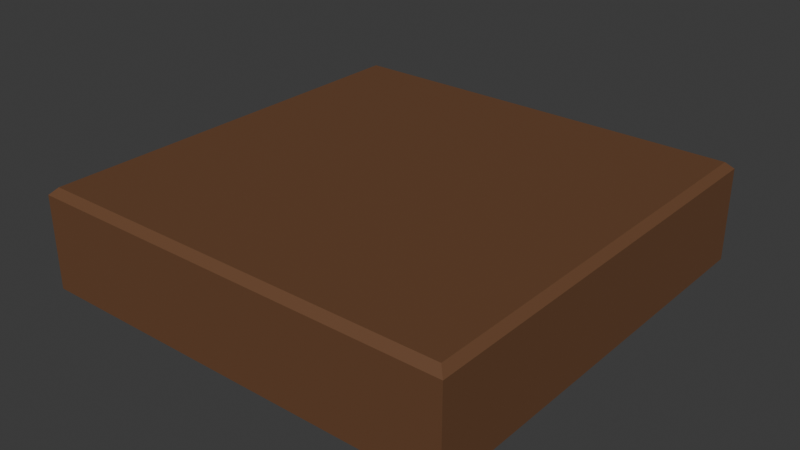 # Source: floor1.blend  (saved by Blender 4.2.66; exported with 4.5.12 LTS)
import bpy
from mathutils import Matrix  # noqa: F401  (used for matrix-valued properties, if any)

bpy.ops.wm.read_factory_settings(use_empty=True)
scene = bpy.context.scene
scene.name = 'Scene'

# ---- collections
col_collection = bpy.data.collections.new('Collection'); scene.collection.children.link(col_collection)

# ---- materials (node trees are filled in below, after node groups)
mat_material = bpy.data.materials.new('Material')
mat_material.alpha_threshold = 0.0
mat_material.roughness = 0.5
mat_material.line_color = (0.0, 0.0, 0.0, 1.0)

# ---- material node trees
mat_material.use_nodes = True; mat_material.node_tree.nodes.clear()
_N = mat_material.node_tree.nodes; _L = mat_material.node_tree.links
n0 = _N.new('ShaderNodeOutputMaterial'); n0.name = 'Material Output'; n0.location = (300, 300)
n1 = _N.new('ShaderNodeBsdfPrincipled'); n1.name = 'Principled BSDF'; n1.location = (10, 300)
n1.inputs[0].default_value = (0.147, 0.0648, 0.02843, 1.0)
n1.inputs[2].default_value = 0.658
n1.inputs[3].default_value = 1.45
_L.new(n1.outputs[0], n0.inputs[0])
n0.is_active_output = True

# ---- world
world_world = bpy.data.worlds.new('World'); scene.world = world_world
world_world.use_nodes = True; world_world.node_tree.nodes.clear()
_N = world_world.node_tree.nodes; _L = world_world.node_tree.links
n0 = _N.new('ShaderNodeOutputWorld'); n0.name = 'World Output'; n0.location = (300, 300)
n1 = _N.new('ShaderNodeBackground'); n1.name = 'Background'; n1.location = (10, 300)
n1.inputs[0].default_value = (0.05088, 0.05088, 0.05088, 1.0)
_L.new(n1.outputs[0], n0.inputs[0])
n0.is_active_output = True
world_world.color = (0.05088, 0.05088, 0.05088)
world_world.sun_shadow_jitter_overblur = 0.0

# ---- meshes
me_cube_001 = bpy.data.meshes.new('Cube.001')
me_cube_001.from_pydata([(-0.5, -0.5, 0.006485), (-0.5, 0.5, 0.006485), (0.5, -0.5, 0.006485), (0.5, 0.5, 0.006485), (-0.4839, -0.4839, 0.2394), (-0.5, -0.5, 0.2233), (-0.4839, 0.4839, 0.2394), (-0.5, 0.5, 0.2233), (0.4839, -0.4839, 0.2394), (0.5, -0.5, 0.2233), (0.4839, 0.4839, 0.2394), (0.5, 0.5, 0.2233)], [], [(10, 6, 4, 8), (3, 11, 9, 2), (0, 5, 7, 1), (1, 3, 2, 0), (1, 7, 11, 3), (4, 6, 7, 5), (6, 10, 11, 7), (10, 8, 9, 11), (8, 4, 5, 9), (2, 9, 5, 0)])
_uv = me_cube_001.uv_layers.new(name='UVMap')
_uv.uv.foreach_set('vector', [0.629, 0.504, 0.871, 0.504, 0.871, 0.746, 0.629, 0.746, 0.375, 0.5, 0.6077, 0.5, 0.6077, 0.75, 0.375, 0.75, 0.375, 0.0, 0.6077, 0.0, 0.6077, 0.25, 0.375, 0.25, 0.125, 0.5, 0.375, 0.5, 0.375, 0.75, 0.125, 0.75, 0.375, 0.25, 0.6077, 0.25, 0.6077, 0.5, 0.375, 0.5, 0.871, 0.746, 0.871, 0.504, 0.875, 0.5, 0.875, 0.75, 0.871, 0.504, 0.629, 0.504, 0.625, 0.5, 0.875, 0.5, 0.629, 0.504, 0.629, 0.746, 0.6077, 0.75, 0.6077, 0.5, 0.629, 0.746, 0.871, 0.746, 0.875, 0.75, 0.625, 0.75, 0.375, 0.75, 0.6077, 0.75, 0.6077, 1.0, 0.375, 1.0])
me_cube_001.materials.append(mat_material)
me_cube_001.update()

# ---- objects
ob_cube = bpy.data.objects.new('Cube', me_cube_001)

# ---- transforms, parenting, visibility, modifiers, constraints
ob_cube.location = (0.0, 0.0, 0.0)

# ---- collection membership
col_collection.objects.link(ob_cube)

# ---- scene / render settings (as saved in the file)
scene.frame_start = 1; scene.frame_end = 250; scene.frame_set(1)
scene.render.engine = 'BLENDER_EEVEE_NEXT'
bpy.context.view_layer.update()

# ---- added for rendering (the .blend has no active camera and no usable light): camera, sun
cam_auto = bpy.data.cameras.new('AutoCamera')
cam_auto.lens = 50.0
cam_auto.sensor_width = 36.0
cam_auto.clip_end = 1000.0
ob_auto_camera = bpy.data.objects.new('AutoCamera', cam_auto)
scene.collection.objects.link(ob_auto_camera)
ob_auto_camera.location = (1.32609, -1.59131, 1.18382)
ob_auto_camera.rotation_euler = (1.09748, -7.21219e-08, 0.694738)
scene.camera = ob_auto_camera
light_auto_sun = bpy.data.lights.new('AutoSun', 'SUN')
light_auto_sun.energy = 3.0
light_auto_sun.angle = 0.0523599
ob_auto_sun = bpy.data.objects.new('AutoSun', light_auto_sun)
scene.collection.objects.link(ob_auto_sun)
ob_auto_sun.rotation_euler = (0.872665, 0.174533, 0.523599)
bpy.context.view_layer.update()
